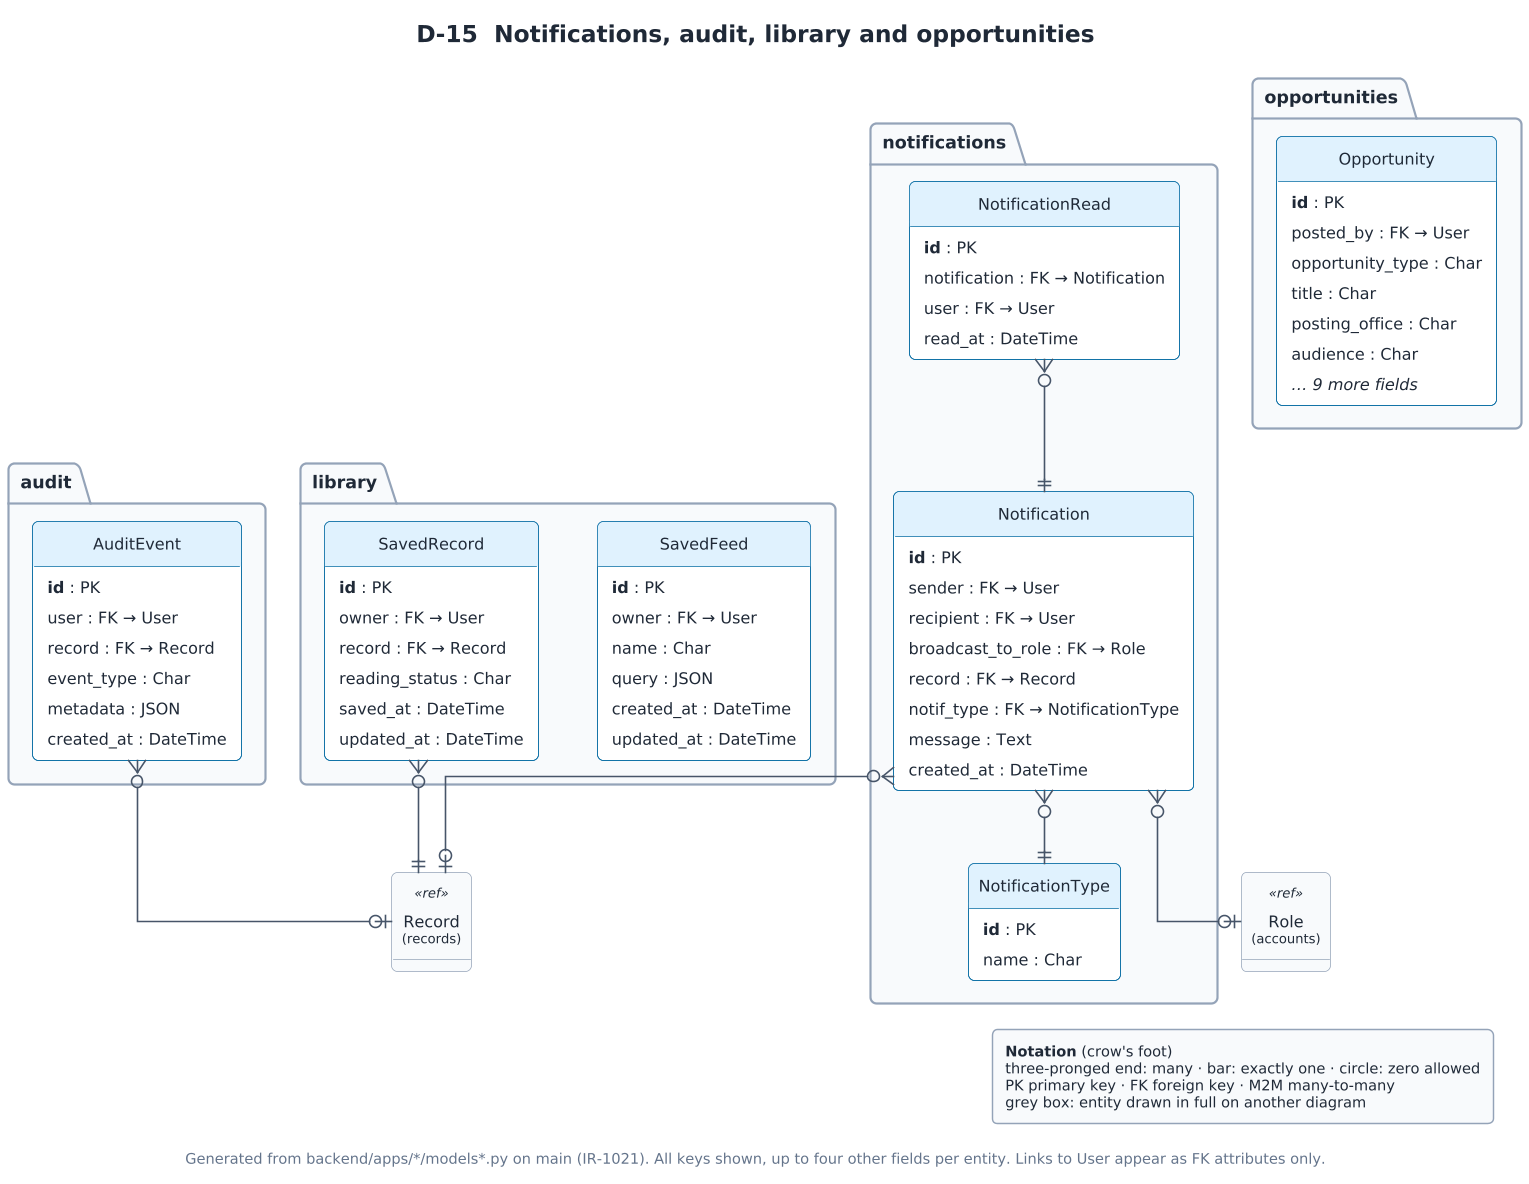

The diagram above was rendered by PlantUML. Its source (embedded in the PNG):
@startuml
!include ../iris-style.puml
hide methods
skinparam LineType ortho
title D-15  Notifications, audit, library and opportunities
caption Generated from backend/apps/*/models*.py on main (IR-1021). All keys shown, up to four other fields per entity. Links to User appear as FK attributes only.
package "audit" {
  class "AuditEvent" as audit_AuditEvent {
    <b>id</b> : PK
    user : FK → User
    record : FK → Record
    event_type : Char
    metadata : JSON
    created_at : DateTime
  }
}
package "library" {
  class "SavedFeed" as library_SavedFeed {
    <b>id</b> : PK
    owner : FK → User
    name : Char
    query : JSON
    created_at : DateTime
    updated_at : DateTime
  }
  class "SavedRecord" as library_SavedRecord {
    <b>id</b> : PK
    owner : FK → User
    record : FK → Record
    reading_status : Char
    saved_at : DateTime
    updated_at : DateTime
  }
}
package "notifications" {
  class "Notification" as notifications_Notification {
    <b>id</b> : PK
    sender : FK → User
    recipient : FK → User
    broadcast_to_role : FK → Role
    record : FK → Record
    notif_type : FK → NotificationType
    message : Text
    created_at : DateTime
  }
  class "NotificationRead" as notifications_NotificationRead {
    <b>id</b> : PK
    notification : FK → Notification
    user : FK → User
    read_at : DateTime
  }
  class "NotificationType" as notifications_NotificationType {
    <b>id</b> : PK
    name : Char
  }
}
package "opportunities" {
  class "Opportunity" as opportunities_Opportunity {
    <b>id</b> : PK
    posted_by : FK → User
    opportunity_type : Char
    title : Char
    posting_office : Char
    audience : Char
    <i>… 9 more fields</i>
  }
}
class "Role\n<size:9>(accounts)</size>" as accounts_Role <<ref>>
class "Record\n<size:9>(records)</size>" as records_Record <<ref>>
audit_AuditEvent }o--o| records_Record
library_SavedRecord }o--|| records_Record
notifications_Notification }o--o| accounts_Role
notifications_Notification }o--o| records_Record
notifications_Notification }o--|| notifications_NotificationType
notifications_NotificationRead }o--|| notifications_Notification
legend right
  <b>Notation</b> (crow's foot)
  three-pronged end: many · bar: exactly one · circle: zero allowed
  PK primary key · FK foreign key · M2M many-to-many
  grey box: entity drawn in full on another diagram
endlegend
@enduml